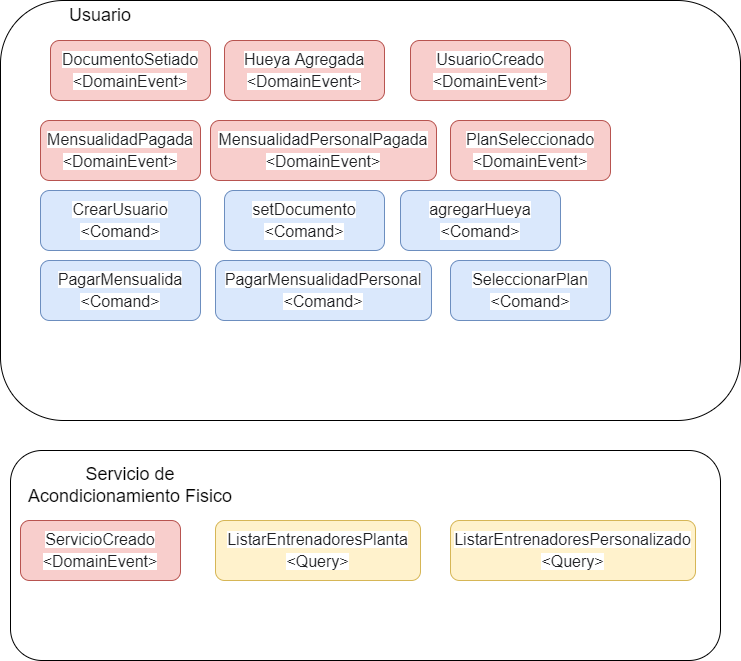

The diagram above was exported from draw.io. Its source (the exported page's mxGraphModel, read from the mxfile embedded in the PNG):
<mxGraphModel dx="782" dy="379" grid="1" gridSize="10" guides="1" tooltips="1" connect="1" arrows="1" fold="1" page="1" pageScale="1" pageWidth="827" pageHeight="1169" math="0" shadow="0">
  <root>
    <mxCell id="0" />
    <mxCell id="1" parent="0" />
    <mxCell id="IDMirsIvselGwI2m9y_E-1" value="" style="rounded=1;whiteSpace=wrap;html=1;fontSize=18;strokeColor=#000000;" vertex="1" parent="1">
      <mxGeometry x="30" y="20" width="740" height="420" as="geometry" />
    </mxCell>
    <mxCell id="IDMirsIvselGwI2m9y_E-2" value="&lt;span style=&quot;color: rgb(32 , 33 , 36) ; font-family: &amp;#34;arial&amp;#34; , sans-serif ; font-size: 16px ; text-align: left ; background-color: rgb(255 , 255 , 255)&quot;&gt;DocumentoSetiado&lt;br&gt;&amp;lt;DomainEvent&lt;/span&gt;&lt;span style=&quot;color: rgb(32 , 33 , 36) ; font-family: &amp;#34;arial&amp;#34; , sans-serif ; font-size: 16px ; text-align: left ; background-color: rgb(255 , 255 , 255)&quot;&gt;&amp;gt;&lt;/span&gt;" style="rounded=1;whiteSpace=wrap;html=1;fontSize=18;strokeColor=#b85450;fillColor=#f8cecc;" vertex="1" parent="1">
      <mxGeometry x="80" y="60" width="160" height="60" as="geometry" />
    </mxCell>
    <mxCell id="WELCBl3qVH4Gi1vg9Zo0-1" value="&lt;span style=&quot;color: rgb(32 , 33 , 36) ; font-family: &amp;#34;arial&amp;#34; , sans-serif ; font-size: 16px ; text-align: left ; background-color: rgb(255 , 255 , 255)&quot;&gt;Hueya Agregada&lt;br&gt;&amp;lt;DomainEvent&lt;/span&gt;&lt;span style=&quot;color: rgb(32 , 33 , 36) ; font-family: &amp;#34;arial&amp;#34; , sans-serif ; font-size: 16px ; text-align: left ; background-color: rgb(255 , 255 , 255)&quot;&gt;&amp;gt;&lt;/span&gt;" style="rounded=1;whiteSpace=wrap;html=1;fontSize=18;strokeColor=#b85450;fillColor=#f8cecc;" vertex="1" parent="1">
      <mxGeometry x="254" y="60" width="160" height="60" as="geometry" />
    </mxCell>
    <mxCell id="xfmkxlFnGXHv9XSzZEXB-1" value="&lt;span style=&quot;color: rgb(32 , 33 , 36) ; font-family: &amp;#34;arial&amp;#34; , sans-serif ; font-size: 16px ; text-align: left ; background-color: rgb(255 , 255 , 255)&quot;&gt;UsuarioCreado&lt;br&gt;&amp;lt;DomainEvent&lt;/span&gt;&lt;span style=&quot;color: rgb(32 , 33 , 36) ; font-family: &amp;#34;arial&amp;#34; , sans-serif ; font-size: 16px ; text-align: left ; background-color: rgb(255 , 255 , 255)&quot;&gt;&amp;gt;&lt;/span&gt;" style="rounded=1;whiteSpace=wrap;html=1;fontSize=18;strokeColor=#b85450;fillColor=#f8cecc;" vertex="1" parent="1">
      <mxGeometry x="440" y="60" width="160" height="60" as="geometry" />
    </mxCell>
    <mxCell id="Cnb21yu6rXCN8dBvuEM4-1" value="&lt;span style=&quot;color: rgb(32 , 33 , 36) ; font-family: &amp;#34;arial&amp;#34; , sans-serif ; font-size: 16px ; text-align: left ; background-color: rgb(255 , 255 , 255)&quot;&gt;MensualidadPagada&lt;br&gt;&amp;lt;DomainEvent&lt;/span&gt;&lt;span style=&quot;color: rgb(32 , 33 , 36) ; font-family: &amp;#34;arial&amp;#34; , sans-serif ; font-size: 16px ; text-align: left ; background-color: rgb(255 , 255 , 255)&quot;&gt;&amp;gt;&lt;/span&gt;" style="rounded=1;whiteSpace=wrap;html=1;fontSize=18;strokeColor=#b85450;fillColor=#f8cecc;" vertex="1" parent="1">
      <mxGeometry x="70" y="140" width="160" height="60" as="geometry" />
    </mxCell>
    <mxCell id="Cnb21yu6rXCN8dBvuEM4-2" value="&lt;span style=&quot;color: rgb(32 , 33 , 36) ; font-family: &amp;#34;arial&amp;#34; , sans-serif ; font-size: 16px ; text-align: left ; background-color: rgb(255 , 255 , 255)&quot;&gt;MensualidadPersonalPagada&lt;br&gt;&amp;lt;DomainEvent&lt;/span&gt;&lt;span style=&quot;color: rgb(32 , 33 , 36) ; font-family: &amp;#34;arial&amp;#34; , sans-serif ; font-size: 16px ; text-align: left ; background-color: rgb(255 , 255 , 255)&quot;&gt;&amp;gt;&lt;/span&gt;" style="rounded=1;whiteSpace=wrap;html=1;fontSize=18;strokeColor=#b85450;fillColor=#f8cecc;" vertex="1" parent="1">
      <mxGeometry x="240" y="140" width="226" height="60" as="geometry" />
    </mxCell>
    <mxCell id="ov37IlApIXSi50sLkIZl-2" value="&lt;span style=&quot;color: rgb(32 , 33 , 36) ; font-family: &amp;#34;arial&amp;#34; , sans-serif ; font-size: 16px ; text-align: left ; background-color: rgb(255 , 255 , 255)&quot;&gt;CrearUsuario&lt;br&gt;&amp;lt;Comand&lt;/span&gt;&lt;span style=&quot;color: rgb(32 , 33 , 36) ; font-family: &amp;#34;arial&amp;#34; , sans-serif ; font-size: 16px ; text-align: left ; background-color: rgb(255 , 255 , 255)&quot;&gt;&amp;gt;&lt;/span&gt;" style="rounded=1;whiteSpace=wrap;html=1;fontSize=18;strokeColor=#6c8ebf;fillColor=#dae8fc;" vertex="1" parent="1">
      <mxGeometry x="70" y="210" width="160" height="60" as="geometry" />
    </mxCell>
    <mxCell id="ov37IlApIXSi50sLkIZl-3" value="&lt;span style=&quot;color: rgb(32 , 33 , 36) ; font-family: &amp;#34;arial&amp;#34; , sans-serif ; font-size: 16px ; text-align: left ; background-color: rgb(255 , 255 , 255)&quot;&gt;setDocumento&lt;br&gt;&amp;lt;Comand&lt;/span&gt;&lt;span style=&quot;color: rgb(32 , 33 , 36) ; font-family: &amp;#34;arial&amp;#34; , sans-serif ; font-size: 16px ; text-align: left ; background-color: rgb(255 , 255 , 255)&quot;&gt;&amp;gt;&lt;/span&gt;" style="rounded=1;whiteSpace=wrap;html=1;fontSize=18;strokeColor=#6c8ebf;fillColor=#dae8fc;" vertex="1" parent="1">
      <mxGeometry x="254" y="210" width="160" height="60" as="geometry" />
    </mxCell>
    <mxCell id="ov37IlApIXSi50sLkIZl-4" value="&lt;span style=&quot;color: rgb(32 , 33 , 36) ; font-family: &amp;#34;arial&amp;#34; , sans-serif ; font-size: 16px ; text-align: left ; background-color: rgb(255 , 255 , 255)&quot;&gt;agregarHueya&lt;br&gt;&amp;lt;Comand&lt;/span&gt;&lt;span style=&quot;color: rgb(32 , 33 , 36) ; font-family: &amp;#34;arial&amp;#34; , sans-serif ; font-size: 16px ; text-align: left ; background-color: rgb(255 , 255 , 255)&quot;&gt;&amp;gt;&lt;/span&gt;" style="rounded=1;whiteSpace=wrap;html=1;fontSize=18;strokeColor=#6c8ebf;fillColor=#dae8fc;" vertex="1" parent="1">
      <mxGeometry x="430" y="210" width="160" height="60" as="geometry" />
    </mxCell>
    <mxCell id="ov37IlApIXSi50sLkIZl-5" value="&lt;span style=&quot;color: rgb(32 , 33 , 36) ; font-family: &amp;#34;arial&amp;#34; , sans-serif ; font-size: 16px ; text-align: left ; background-color: rgb(255 , 255 , 255)&quot;&gt;PagarMensualida&lt;br&gt;&amp;lt;Comand&lt;/span&gt;&lt;span style=&quot;color: rgb(32 , 33 , 36) ; font-family: &amp;#34;arial&amp;#34; , sans-serif ; font-size: 16px ; text-align: left ; background-color: rgb(255 , 255 , 255)&quot;&gt;&amp;gt;&lt;/span&gt;" style="rounded=1;whiteSpace=wrap;html=1;fontSize=18;strokeColor=#6c8ebf;fillColor=#dae8fc;" vertex="1" parent="1">
      <mxGeometry x="70" y="280" width="160" height="60" as="geometry" />
    </mxCell>
    <mxCell id="ov37IlApIXSi50sLkIZl-6" value="&lt;span style=&quot;color: rgb(32 , 33 , 36) ; font-family: &amp;#34;arial&amp;#34; , sans-serif ; font-size: 16px ; text-align: left ; background-color: rgb(255 , 255 , 255)&quot;&gt;PagarMensualidadPersonal&lt;br&gt;&amp;lt;Comand&lt;/span&gt;&lt;span style=&quot;color: rgb(32 , 33 , 36) ; font-family: &amp;#34;arial&amp;#34; , sans-serif ; font-size: 16px ; text-align: left ; background-color: rgb(255 , 255 , 255)&quot;&gt;&amp;gt;&lt;/span&gt;" style="rounded=1;whiteSpace=wrap;html=1;fontSize=18;strokeColor=#6c8ebf;fillColor=#dae8fc;" vertex="1" parent="1">
      <mxGeometry x="245" y="280" width="216" height="60" as="geometry" />
    </mxCell>
    <mxCell id="neudvyXyNpQHA2G8cK2--1" value="&lt;span style=&quot;color: rgb(32 , 33 , 36) ; font-family: &amp;#34;arial&amp;#34; , sans-serif ; font-size: 16px ; text-align: left ; background-color: rgb(255 , 255 , 255)&quot;&gt;PlanSeleccionado&lt;br&gt;&amp;lt;DomainEvent&lt;/span&gt;&lt;span style=&quot;color: rgb(32 , 33 , 36) ; font-family: &amp;#34;arial&amp;#34; , sans-serif ; font-size: 16px ; text-align: left ; background-color: rgb(255 , 255 , 255)&quot;&gt;&amp;gt;&lt;/span&gt;" style="rounded=1;whiteSpace=wrap;html=1;fontSize=18;strokeColor=#b85450;fillColor=#f8cecc;" vertex="1" parent="1">
      <mxGeometry x="480" y="140" width="160" height="60" as="geometry" />
    </mxCell>
    <mxCell id="neudvyXyNpQHA2G8cK2--2" value="&lt;span style=&quot;color: rgb(32 , 33 , 36) ; font-family: &amp;#34;arial&amp;#34; , sans-serif ; font-size: 16px ; text-align: left ; background-color: rgb(255 , 255 , 255)&quot;&gt;SeleccionarPlan&lt;br&gt;&amp;lt;Comand&lt;/span&gt;&lt;span style=&quot;color: rgb(32 , 33 , 36) ; font-family: &amp;#34;arial&amp;#34; , sans-serif ; font-size: 16px ; text-align: left ; background-color: rgb(255 , 255 , 255)&quot;&gt;&amp;gt;&lt;/span&gt;" style="rounded=1;whiteSpace=wrap;html=1;fontSize=18;strokeColor=#6c8ebf;fillColor=#dae8fc;" vertex="1" parent="1">
      <mxGeometry x="480" y="280" width="160" height="60" as="geometry" />
    </mxCell>
    <mxCell id="neudvyXyNpQHA2G8cK2--3" value="Usuario" style="text;html=1;strokeColor=none;fillColor=none;align=center;verticalAlign=middle;whiteSpace=wrap;rounded=0;fontSize=18;" vertex="1" parent="1">
      <mxGeometry x="100" y="20" width="60" height="30" as="geometry" />
    </mxCell>
    <mxCell id="neudvyXyNpQHA2G8cK2--4" value="" style="rounded=1;whiteSpace=wrap;html=1;fontSize=18;strokeColor=#000000;" vertex="1" parent="1">
      <mxGeometry x="40" y="470" width="710" height="210" as="geometry" />
    </mxCell>
    <mxCell id="neudvyXyNpQHA2G8cK2--5" value="Servicio de Acondicionamiento Fisico" style="text;html=1;strokeColor=none;fillColor=none;align=center;verticalAlign=middle;whiteSpace=wrap;rounded=0;fontSize=18;" vertex="1" parent="1">
      <mxGeometry x="45" y="490" width="230" height="30" as="geometry" />
    </mxCell>
    <mxCell id="_Dcoo6KDM19iHKh182I9-2" value="&lt;span style=&quot;color: rgb(32 , 33 , 36) ; font-family: &amp;#34;arial&amp;#34; , sans-serif ; font-size: 16px ; text-align: left ; background-color: rgb(255 , 255 , 255)&quot;&gt;ServicioCreado&lt;br&gt;&amp;lt;DomainEvent&lt;/span&gt;&lt;span style=&quot;color: rgb(32 , 33 , 36) ; font-family: &amp;#34;arial&amp;#34; , sans-serif ; font-size: 16px ; text-align: left ; background-color: rgb(255 , 255 , 255)&quot;&gt;&amp;gt;&lt;/span&gt;" style="rounded=1;whiteSpace=wrap;html=1;fontSize=18;strokeColor=#b85450;fillColor=#f8cecc;" vertex="1" parent="1">
      <mxGeometry x="50" y="540" width="160" height="60" as="geometry" />
    </mxCell>
    <mxCell id="2VcYIOB1X_9Q7l4coA6Z-1" value="&lt;span style=&quot;color: rgb(32 , 33 , 36) ; font-family: &amp;#34;arial&amp;#34; , sans-serif ; font-size: 16px ; text-align: left ; background-color: rgb(255 , 255 , 255)&quot;&gt;ListarEntrenadoresPlanta&lt;br&gt;&amp;lt;Query&lt;/span&gt;&lt;span style=&quot;color: rgb(32 , 33 , 36) ; font-family: &amp;#34;arial&amp;#34; , sans-serif ; font-size: 16px ; text-align: left ; background-color: rgb(255 , 255 , 255)&quot;&gt;&amp;gt;&lt;/span&gt;" style="rounded=1;whiteSpace=wrap;html=1;fontSize=18;strokeColor=#d6b656;fillColor=#fff2cc;" vertex="1" parent="1">
      <mxGeometry x="245" y="540" width="205" height="60" as="geometry" />
    </mxCell>
    <mxCell id="2VcYIOB1X_9Q7l4coA6Z-2" value="&lt;span style=&quot;color: rgb(32 , 33 , 36) ; font-family: &amp;#34;arial&amp;#34; , sans-serif ; font-size: 16px ; text-align: left ; background-color: rgb(255 , 255 , 255)&quot;&gt;ListarEntrenadoresPersonalizado&lt;br&gt;&amp;lt;Query&lt;/span&gt;&lt;span style=&quot;color: rgb(32 , 33 , 36) ; font-family: &amp;#34;arial&amp;#34; , sans-serif ; font-size: 16px ; text-align: left ; background-color: rgb(255 , 255 , 255)&quot;&gt;&amp;gt;&lt;/span&gt;" style="rounded=1;whiteSpace=wrap;html=1;fontSize=18;strokeColor=#d6b656;fillColor=#fff2cc;" vertex="1" parent="1">
      <mxGeometry x="480" y="540" width="245" height="60" as="geometry" />
    </mxCell>
  </root>
</mxGraphModel>